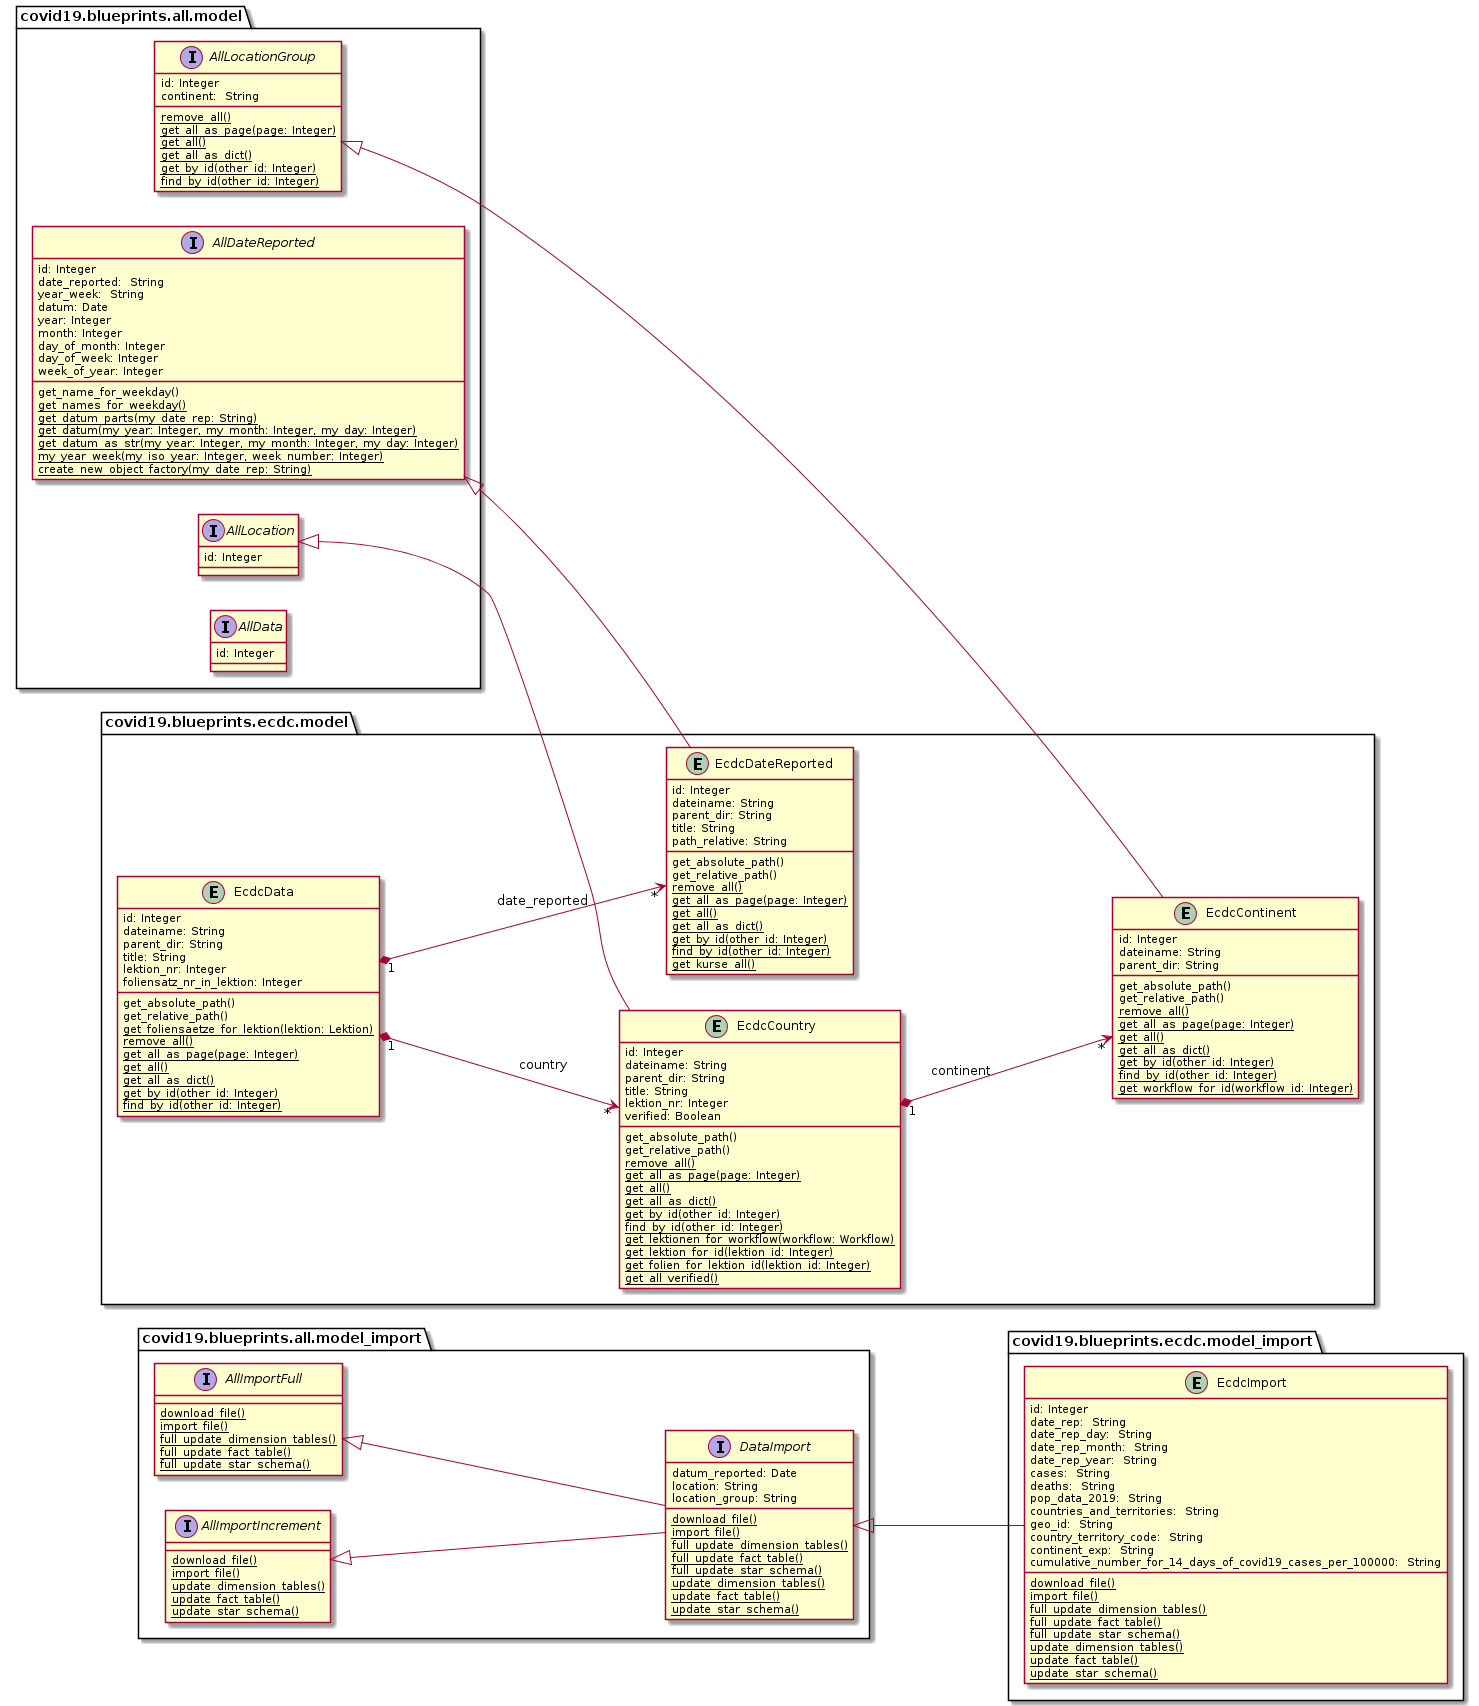

The diagram above was rendered by PlantUML. Its source (embedded in the PNG):
@startuml
left to right direction


package covid19.blueprints.all.model_import {

	interface AllImportFull {
		{classifier} download_file()
		{classifier} import_file()
		{classifier} full_update_dimension_tables()
		{classifier} full_update_fact_table()
		{classifier} full_update_star_schema()
	}

	interface AllImportIncrement {
		{classifier} download_file()
		{classifier} import_file()
		{classifier} update_dimension_tables()
		{classifier} update_fact_table()
		{classifier} update_star_schema()
	}

	interface DataImport {
	    datum_reported: Date
		location: String
		location_group: String
		{classifier} download_file()
		{classifier} import_file()
		{classifier} full_update_dimension_tables()
		{classifier} full_update_fact_table()
		{classifier} full_update_star_schema()
		{classifier} update_dimension_tables()
		{classifier} update_fact_table()
		{classifier} update_star_schema()
	}
}

package covid19.blueprints.ecdc.model_import {

	entity EcdcImport {
	    id: Integer
		date_rep:  String
	    date_rep_day:  String
	    date_rep_month:  String
	    date_rep_year:  String
	    cases:  String
	    deaths:  String
	    pop_data_2019:  String
	    countries_and_territories:  String
	    geo_id:  String
	    country_territory_code:  String
	    continent_exp:  String
	    cumulative_number_for_14_days_of_covid19_cases_per_100000:  String
		{classifier} download_file()
		{classifier} import_file()
		{classifier} full_update_dimension_tables()
		{classifier} full_update_fact_table()
		{classifier} full_update_star_schema()
		{classifier} update_dimension_tables()
		{classifier} update_fact_table()
		{classifier} update_star_schema()
	}
}

AllImportFull <|-- DataImport
AllImportIncrement <|-- DataImport
DataImport <|-- EcdcImport



package covid19.blueprints.all.model {

	interface AllDateReported {
	    id: Integer
		date_reported:  String
	    year_week:  String
	    datum: Date
	    year: Integer
	    month: Integer
	    day_of_month: Integer
	    day_of_week: Integer
	    week_of_year: Integer
		get_name_for_weekday()
		{classifier} get_names_for_weekday()
		{classifier} get_datum_parts(my_date_rep: String)
		{classifier} get_datum(my_year: Integer, my_month: Integer, my_day: Integer)
		{classifier} get_datum_as_str(my_year: Integer, my_month: Integer, my_day: Integer)
		{classifier} my_year_week(my_iso_year: Integer, week_number: Integer)
		{classifier} create_new_object_factory(my_date_rep: String)
	}

	interface AllLocationGroup {
	    id: Integer
	    continent:  String
	    {classifier} remove_all()
	    {classifier} get_all_as_page(page: Integer)
	    {classifier} get_all()
	    {classifier} get_all_as_dict()
	    {classifier} get_by_id(other_id: Integer)
	    {classifier} find_by_id(other_id: Integer)
	}

	interface AllLocation {
	    id: Integer
    }

	interface AllData {
	    id: Integer
	}

}

package covid19.blueprints.ecdc.model {

	entity EcdcDateReported {
	    id: Integer
	    dateiname: String
	    parent_dir: String
	    title: String
	    path_relative: String
	    get_absolute_path()
	    get_relative_path()
	    {classifier} remove_all()
	    {classifier} get_all_as_page(page: Integer)
	    {classifier} get_all()
	    {classifier} get_all_as_dict()
	    {classifier} get_by_id(other_id: Integer)
	    {classifier} find_by_id(other_id: Integer)
	    {classifier} get_kurse_all()
	}

	entity EcdcContinent {
	    id: Integer
	    dateiname: String
	    parent_dir: String
	    get_absolute_path()
	    get_relative_path()
	    {classifier} remove_all()
	    {classifier} get_all_as_page(page: Integer)
	    {classifier} get_all()
	    {classifier} get_all_as_dict()
	    {classifier} get_by_id(other_id: Integer)
	    {classifier} find_by_id(other_id: Integer)
	    {classifier} get_workflow_for_id(workflow_id: Integer)
	}

	entity EcdcCountry {
	    id: Integer
	    dateiname: String
	    parent_dir: String
	    title: String
	    lektion_nr: Integer
	    verified: Boolean
	    get_absolute_path()
	    get_relative_path()
	    {classifier} remove_all()
	    {classifier} get_all_as_page(page: Integer)
	    {classifier} get_all()
	    {classifier} get_all_as_dict()
	    {classifier} get_by_id(other_id: Integer)
	    {classifier} find_by_id(other_id: Integer)
	    {classifier} get_lektionen_for_workflow(workflow: Workflow)
	    {classifier} get_lektion_for_id(lektion_id: Integer)
	    {classifier} get_folien_for_lektion_id(lektion_id: Integer)
	    {classifier} get_all_verified()
	}

	entity EcdcData {
	    id: Integer
	    dateiname: String
	    parent_dir: String
	    title: String
	    lektion_nr: Integer
	    foliensatz_nr_in_lektion: Integer
	    get_absolute_path()
	    get_relative_path()
	    {classifier} get_foliensaetze_for_lektion(lektion: Lektion)
	    {classifier} remove_all()
	    {classifier} get_all_as_page(page: Integer)
	    {classifier} get_all()
	    {classifier} get_all_as_dict()
	    {classifier} get_by_id(other_id: Integer)
	    {classifier} find_by_id(other_id: Integer)
	}
}

AllDateReported <|-- EcdcDateReported
AllLocationGroup <|-- EcdcContinent
AllLocation <|-- EcdcCountry

EcdcCountry "1" *--> "*" EcdcContinent: continent
EcdcData "1" *--> "*" EcdcCountry: country
EcdcData "1" *--> "*" EcdcDateReported: date_reported

@enduml